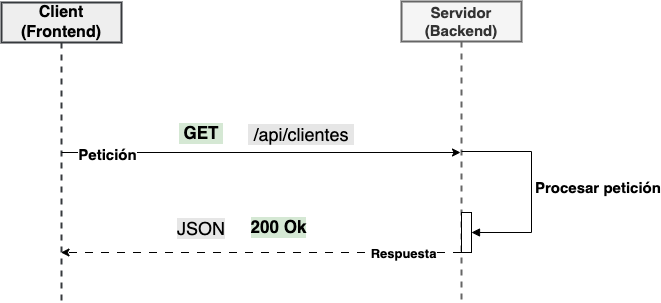

The diagram above was exported from draw.io. Its source (the exported page's mxGraphModel, read from the mxfile embedded in the PNG):
<mxGraphModel dx="1242" dy="878" grid="1" gridSize="10" guides="1" tooltips="1" connect="1" arrows="1" fold="1" page="1" pageScale="1" pageWidth="850" pageHeight="1100" math="0" shadow="0">
  <root>
    <mxCell id="0" />
    <mxCell id="1" parent="0" />
    <mxCell id="cnhq9CDTWtOqJpoHo2Ly-1" value="Client&lt;br style=&quot;font-size: 16px;&quot;&gt;(Frontend)" style="shape=umlLifeline;perimeter=lifelinePerimeter;whiteSpace=wrap;html=1;container=1;dropTarget=0;collapsible=0;recursiveResize=0;outlineConnect=0;portConstraint=eastwest;newEdgeStyle={&quot;edgeStyle&quot;:&quot;elbowEdgeStyle&quot;,&quot;elbow&quot;:&quot;vertical&quot;,&quot;curved&quot;:0,&quot;rounded&quot;:0};fontSize=16;fillColor=#eeeeee;strokeColor=#36393d;strokeWidth=2;fontStyle=1" vertex="1" parent="1">
      <mxGeometry x="120" y="120" width="120" height="300" as="geometry" />
    </mxCell>
    <mxCell id="cnhq9CDTWtOqJpoHo2Ly-2" value="Servidor&lt;br style=&quot;font-size: 15px;&quot;&gt;(Backend)" style="shape=umlLifeline;perimeter=lifelinePerimeter;whiteSpace=wrap;html=1;container=1;dropTarget=0;collapsible=0;recursiveResize=0;outlineConnect=0;portConstraint=eastwest;newEdgeStyle={&quot;edgeStyle&quot;:&quot;elbowEdgeStyle&quot;,&quot;elbow&quot;:&quot;vertical&quot;,&quot;curved&quot;:0,&quot;rounded&quot;:0};fontSize=15;fillColor=#f5f5f5;strokeColor=#666666;strokeWidth=2;fontColor=#333333;fontStyle=1" vertex="1" parent="1">
      <mxGeometry x="520" y="119" width="120" height="300" as="geometry" />
    </mxCell>
    <mxCell id="Fwho10TZQsa_wdUQveYe-1" value="" style="html=1;points=[];perimeter=orthogonalPerimeter;outlineConnect=0;targetShapes=umlLifeline;portConstraint=eastwest;newEdgeStyle={&quot;edgeStyle&quot;:&quot;elbowEdgeStyle&quot;,&quot;elbow&quot;:&quot;vertical&quot;,&quot;curved&quot;:0,&quot;rounded&quot;:0};" vertex="1" parent="cnhq9CDTWtOqJpoHo2Ly-2">
      <mxGeometry x="60" y="211" width="10" height="40" as="geometry" />
    </mxCell>
    <mxCell id="Fwho10TZQsa_wdUQveYe-2" value="Procesar petición" style="html=1;align=left;spacingLeft=2;endArrow=block;rounded=0;edgeStyle=orthogonalEdgeStyle;curved=0;rounded=0;fontStyle=1;fontSize=15;" edge="1" target="Fwho10TZQsa_wdUQveYe-1" parent="cnhq9CDTWtOqJpoHo2Ly-2" source="cnhq9CDTWtOqJpoHo2Ly-2">
      <mxGeometry relative="1" as="geometry">
        <mxPoint x="65" y="196" as="sourcePoint" />
        <Array as="points" />
      </mxGeometry>
    </mxCell>
    <mxCell id="cnhq9CDTWtOqJpoHo2Ly-5" value="&amp;nbsp;GET&amp;nbsp;" style="text;html=1;strokeColor=none;fillColor=none;align=center;verticalAlign=middle;whiteSpace=wrap;rounded=0;fontStyle=1;fontSize=17;labelBackgroundColor=#D5E8D4;spacingTop=0;spacingLeft=0;" vertex="1" parent="1">
      <mxGeometry x="290" y="236" width="60" height="30" as="geometry" />
    </mxCell>
    <mxCell id="cnhq9CDTWtOqJpoHo2Ly-6" value="&amp;nbsp;/api/clientes&amp;nbsp;" style="text;strokeColor=none;fillColor=none;align=center;verticalAlign=middle;rounded=0;fontStyle=0;fontSize=18;labelBackgroundColor=#E6E6E6;spacing=4;spacingTop=1;whiteSpace=wrap;html=1;" vertex="1" parent="1">
      <mxGeometry x="390" y="236" width="60" height="30" as="geometry" />
    </mxCell>
    <mxCell id="cnhq9CDTWtOqJpoHo2Ly-8" value="" style="endArrow=classic;html=1;rounded=0;" edge="1" parent="1" source="cnhq9CDTWtOqJpoHo2Ly-1" target="cnhq9CDTWtOqJpoHo2Ly-2">
      <mxGeometry width="50" height="50" relative="1" as="geometry">
        <mxPoint x="400" y="480" as="sourcePoint" />
        <mxPoint x="450" y="430" as="targetPoint" />
      </mxGeometry>
    </mxCell>
    <mxCell id="cnhq9CDTWtOqJpoHo2Ly-9" value="Petición" style="edgeLabel;html=1;align=center;verticalAlign=middle;resizable=0;points=[];fontSize=15;fontStyle=1" vertex="1" connectable="0" parent="cnhq9CDTWtOqJpoHo2Ly-8">
      <mxGeometry x="-0.7725" y="-1" relative="1" as="geometry">
        <mxPoint as="offset" />
      </mxGeometry>
    </mxCell>
    <mxCell id="cnhq9CDTWtOqJpoHo2Ly-12" value="" style="endArrow=classic;html=1;rounded=0;dashed=1;dashPattern=8 8;" edge="1" parent="1">
      <mxGeometry width="50" height="50" relative="1" as="geometry">
        <mxPoint x="579.5" y="370" as="sourcePoint" />
        <mxPoint x="179.5" y="370" as="targetPoint" />
      </mxGeometry>
    </mxCell>
    <mxCell id="cnhq9CDTWtOqJpoHo2Ly-15" value="Respuesta" style="edgeLabel;html=1;align=center;verticalAlign=middle;resizable=0;points=[];fontStyle=1;fontSize=13;" vertex="1" connectable="0" parent="cnhq9CDTWtOqJpoHo2Ly-12">
      <mxGeometry x="-0.7075" relative="1" as="geometry">
        <mxPoint x="1" as="offset" />
      </mxGeometry>
    </mxCell>
    <mxCell id="cnhq9CDTWtOqJpoHo2Ly-13" value="200 Ok" style="text;html=1;strokeColor=none;fillColor=none;align=center;verticalAlign=middle;whiteSpace=wrap;rounded=0;fontStyle=1;fontSize=17;labelBackgroundColor=#D5E8D4;spacingTop=0;spacingLeft=0;" vertex="1" parent="1">
      <mxGeometry x="365" y="330" width="65" height="30" as="geometry" />
    </mxCell>
    <mxCell id="cnhq9CDTWtOqJpoHo2Ly-14" value="JSON" style="text;strokeColor=none;fillColor=none;align=center;verticalAlign=middle;rounded=0;fontStyle=0;fontSize=18;labelBackgroundColor=#E6E6E6;spacing=4;spacingTop=1;whiteSpace=wrap;html=1;" vertex="1" parent="1">
      <mxGeometry x="290" y="330" width="60" height="30" as="geometry" />
    </mxCell>
  </root>
</mxGraphModel>